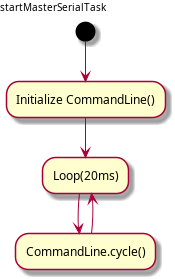

The diagram above was rendered by PlantUML. Its source (embedded in the PNG):
@startuml startMasterSerialTask_man.png
left header
<font color=black>startMasterSerialTask</font>
endheader
(*)--> "Initialize CommandLine()"
--> "Loop(20ms)"
--> "CommandLine.cycle()"
--> "Loop(20ms)"
@enduml